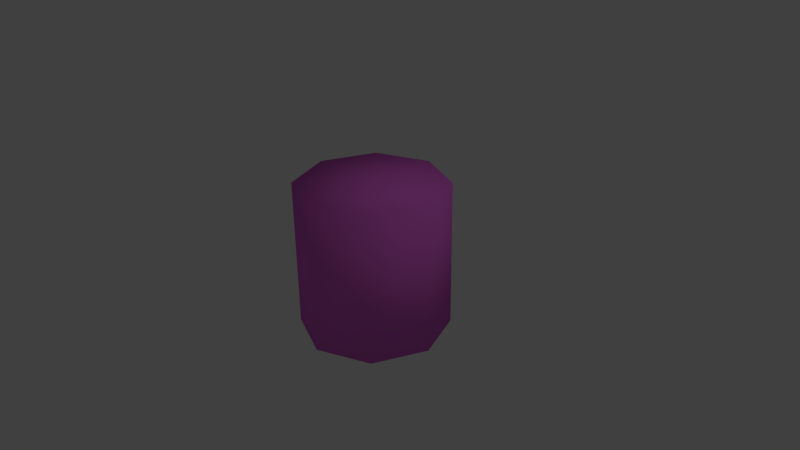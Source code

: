 # Source: cylinder.blend  (saved by Blender 2.76.0; exported with 4.5.12 LTS)
import bpy
from mathutils import Matrix  # noqa: F401  (used for matrix-valued properties, if any)

bpy.ops.wm.read_factory_settings(use_empty=True)
scene = bpy.context.scene
scene.name = 'Scene'

# ---- collections
col_collection_1 = bpy.data.collections.new('Collection 1'); scene.collection.children.link(col_collection_1)

# ---- materials (node trees are filled in below, after node groups)
mat_material_001 = bpy.data.materials.new('Material.001')
mat_material_001.alpha_threshold = 0.0
mat_material_001.use_transparent_shadow = False
mat_material_001.diffuse_color = (0.8, 0.1526, 0.7424, 1.0)
mat_material_001.roughness = 0.5

# ---- material node trees

# ---- world
world_world = bpy.data.worlds.new('World'); scene.world = world_world
world_world.color = (0.05088, 0.05088, 0.05088)
world_world.use_sun_shadow = False
world_world.sun_shadow_jitter_overblur = 0.0
world_world.cycles.sampling_method = 'MANUAL'
world_world.cycles.sample_map_resolution = 256

# ---- cameras
cam_camera = bpy.data.cameras.new('Camera')
cam_camera.clip_end = 100.0
cam_camera.lens = 35.0
cam_camera.sensor_width = 32.0
cam_camera.sensor_height = 18.0
cam_camera.ortho_scale = 7.314
cam_camera.dof.focus_distance = 0.0
cam_camera.dof.aperture_fstop = 128.0

# ---- lights
light_lamp = bpy.data.lights.new('Lamp', 'POINT')
light_lamp.transmission_factor = 0.0
light_lamp.cutoff_distance = 30.0
light_lamp.energy = 100.0
light_lamp.shadow_buffer_clip_start = 1.001
light_lamp.shadow_soft_size = 0.1
light_lamp.shadow_maximum_resolution = 0.006
light_lamp.use_absolute_resolution = True
light_lamp.cycles.use_multiple_importance_sampling = False

# ---- meshes
me_cylinder_003 = bpy.data.meshes.new('Cylinder.003')
me_cylinder_003.from_pydata([(0.0, 0.0, -1.0), (0.0, 0.0, 1.0), (0.0, 1.0, -1.0), (0.0, 1.0, 1.0), (0.7071, 0.7071, -1.0), (0.7071, 0.7071, 1.0), (1.0, -4.371e-08, -1.0), (1.0, -4.371e-08, 1.0), (0.7071, -0.7071, -1.0), (0.7071, -0.7071, 1.0), (-8.742e-08, -1.0, -1.0), (-8.742e-08, -1.0, 1.0), (-0.7071, -0.7071, -1.0), (-0.7071, -0.7071, 1.0), (-1.0, 1.192e-08, -1.0), (-1.0, 1.192e-08, 1.0), (-0.7071, 0.7071, -1.0), (-0.7071, 0.7071, 1.0)], [], [(0, 2, 4), (1, 5, 3), (3, 5, 4), (0, 4, 6), (1, 7, 5), (5, 7, 6), (0, 6, 8), (1, 9, 7), (7, 9, 8), (0, 8, 10), (1, 11, 9), (9, 11, 10), (0, 10, 12), (1, 13, 11), (11, 13, 12), (0, 12, 14), (1, 15, 13), (13, 15, 14), (0, 14, 16), (1, 17, 15), (15, 17, 16), (0, 16, 2), (1, 3, 17), (17, 3, 2), (2, 3, 4), (4, 5, 6), (6, 7, 8), (8, 9, 10), (10, 11, 12), (12, 13, 14), (14, 15, 16), (16, 17, 2)])
me_cylinder_003.polygons.foreach_set('use_smooth', [True] * 32)
me_cylinder_003.materials.append(mat_material_001)
me_cylinder_003.use_remesh_preserve_volume = False
me_cylinder_003.use_remesh_preserve_attributes = False
me_cylinder_003.use_mirror_vertex_groups = False
me_cylinder_003.update()

# ---- objects
ob_cylinder = bpy.data.objects.new('Cylinder', me_cylinder_003)
ob_lamp = bpy.data.objects.new('Lamp', light_lamp)
ob_camera = bpy.data.objects.new('Camera', cam_camera)

# ---- transforms, parenting, visibility, modifiers, constraints
ob_cylinder.location = (0.0, 0.0, 0.0)
ob_cylinder.lineart.crease_threshold = 0.0
ob_lamp.location = (4.076, 1.005, 5.904)
ob_lamp.rotation_euler = (0.6503, 0.05522, 1.866)
ob_lamp.lock_rotations_4d = False
ob_lamp.empty_display_type = 'ARROWS'
ob_lamp.color = (0.0, 0.0, 0.0, 0.0)
ob_lamp.lineart.crease_threshold = 0.0
ob_camera.location = (7.481, -6.508, 5.344)
ob_camera.rotation_euler = (1.109, 0.01082, 0.8149)
ob_camera.lock_rotations_4d = False
ob_camera.empty_display_type = 'ARROWS'
ob_camera.color = (0.0, 0.0, 0.0, 0.0)
ob_camera.display_type = 'WIRE'
ob_camera.lineart.crease_threshold = 0.0

# ---- collection membership
col_collection_1.objects.link(ob_cylinder)
col_collection_1.objects.link(ob_lamp)
col_collection_1.objects.link(ob_camera)

# ---- scene / render settings (as saved in the file)
scene.camera = ob_camera
scene.frame_start = 1; scene.frame_end = 250; scene.frame_set(1)
scene.render.engine = 'BLENDER_EEVEE_NEXT'
scene.render.resolution_percentage = 50
scene.render.dither_intensity = 0.0
scene.cycles.use_denoising = False
scene.cycles.samples = 10
scene.cycles.sampling_pattern = 'TABULATED_SOBOL'
scene.cycles.light_sampling_threshold = 0.0
scene.cycles.use_adaptive_sampling = False
scene.cycles.use_light_tree = False
scene.cycles.blur_glossy = 0.0
scene.cycles.pixel_filter_type = 'GAUSSIAN'
scene.cycles.sample_clamp_indirect = 0.0
scene.view_settings.view_transform = 'Standard'
bpy.context.view_layer.update()
